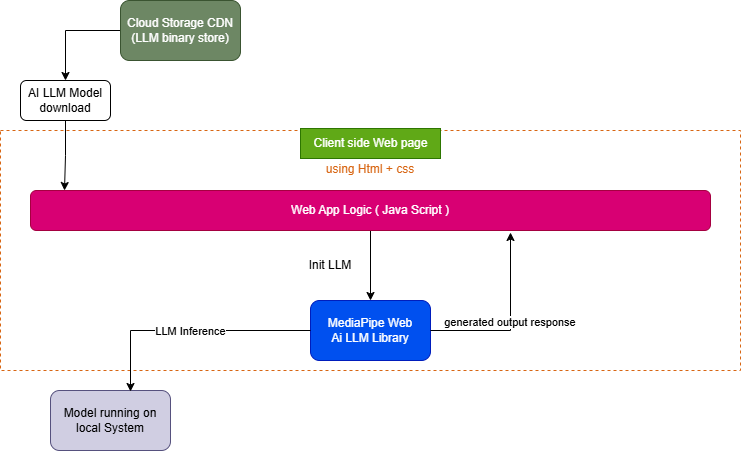

The diagram above was exported from draw.io. Its source (the exported page's mxGraphModel, read from the mxfile embedded in the PNG):
<mxGraphModel dx="1042" dy="608" grid="1" gridSize="10" guides="1" tooltips="1" connect="1" arrows="1" fold="1" page="1" pageScale="1" pageWidth="850" pageHeight="1100" math="0" shadow="0">
  <root>
    <mxCell id="0" />
    <mxCell id="1" parent="0" />
    <mxCell id="TZv1FKAGtxtKxLdW3pe6-23" value="" style="edgeStyle=orthogonalEdgeStyle;rounded=0;orthogonalLoop=1;jettySize=auto;html=1;" edge="1" parent="1" source="TZv1FKAGtxtKxLdW3pe6-1" target="TZv1FKAGtxtKxLdW3pe6-17">
      <mxGeometry relative="1" as="geometry" />
    </mxCell>
    <mxCell id="TZv1FKAGtxtKxLdW3pe6-1" value="Cloud Storage CDN&lt;div&gt;(LLM binary store)&lt;/div&gt;" style="rounded=1;whiteSpace=wrap;html=1;fillColor=#6d8764;fontColor=#ffffff;strokeColor=#3A5431;" vertex="1" parent="1">
      <mxGeometry x="200" y="110" width="120" height="60" as="geometry" />
    </mxCell>
    <mxCell id="TZv1FKAGtxtKxLdW3pe6-4" value="using Html + css" style="points=[[0,0],[0.25,0],[0.5,0],[0.75,0],[1,0],[1,0.25],[1,0.5],[1,0.75],[1,1],[0.75,1],[0.5,1],[0.25,1],[0,1],[0,0.75],[0,0.5],[0,0.25]];outlineConnect=0;gradientColor=none;html=1;whiteSpace=wrap;fontSize=12;fontStyle=0;container=1;pointerEvents=0;collapsible=0;recursiveResize=0;shape=mxgraph.aws4.groupCenter;grIcon=mxgraph.aws4.group_auto_scaling_group;grStroke=1;strokeColor=#D86613;fillColor=none;verticalAlign=top;align=center;fontColor=#D86613;dashed=1;spacingTop=25;" vertex="1" parent="1">
      <mxGeometry x="80" y="240" width="740" height="240" as="geometry" />
    </mxCell>
    <mxCell id="TZv1FKAGtxtKxLdW3pe6-26" style="edgeStyle=orthogonalEdgeStyle;rounded=0;orthogonalLoop=1;jettySize=auto;html=1;" edge="1" parent="TZv1FKAGtxtKxLdW3pe6-4" source="TZv1FKAGtxtKxLdW3pe6-7" target="TZv1FKAGtxtKxLdW3pe6-24">
      <mxGeometry relative="1" as="geometry" />
    </mxCell>
    <mxCell id="TZv1FKAGtxtKxLdW3pe6-7" value="Web App Logic ( Java Script )" style="rounded=1;whiteSpace=wrap;html=1;fillColor=#d80073;fontColor=#ffffff;strokeColor=#A50040;glass=0;" vertex="1" parent="TZv1FKAGtxtKxLdW3pe6-4">
      <mxGeometry x="30" y="60" width="680" height="40" as="geometry" />
    </mxCell>
    <mxCell id="TZv1FKAGtxtKxLdW3pe6-24" value="MediaPipe Web&lt;div&gt;Ai LLM Library&lt;/div&gt;" style="rounded=1;whiteSpace=wrap;html=1;fillColor=#0050ef;fontColor=#ffffff;strokeColor=#001DBC;fillStyle=auto;" vertex="1" parent="TZv1FKAGtxtKxLdW3pe6-4">
      <mxGeometry x="310" y="170" width="120" height="60" as="geometry" />
    </mxCell>
    <mxCell id="TZv1FKAGtxtKxLdW3pe6-29" value="Init LLM" style="text;strokeColor=none;align=center;fillColor=none;html=1;verticalAlign=middle;whiteSpace=wrap;rounded=0;" vertex="1" parent="TZv1FKAGtxtKxLdW3pe6-4">
      <mxGeometry x="300" y="120" width="60" height="30" as="geometry" />
    </mxCell>
    <mxCell id="TZv1FKAGtxtKxLdW3pe6-53" value="" style="endArrow=classic;html=1;rounded=0;exitX=1;exitY=0.5;exitDx=0;exitDy=0;" edge="1" parent="TZv1FKAGtxtKxLdW3pe6-4" source="TZv1FKAGtxtKxLdW3pe6-24">
      <mxGeometry relative="1" as="geometry">
        <mxPoint x="290" y="40" as="sourcePoint" />
        <mxPoint x="510" y="102" as="targetPoint" />
        <Array as="points">
          <mxPoint x="510" y="200" />
        </Array>
      </mxGeometry>
    </mxCell>
    <mxCell id="TZv1FKAGtxtKxLdW3pe6-54" value="generated output response&amp;nbsp;" style="edgeLabel;resizable=0;html=1;;align=center;verticalAlign=middle;" connectable="0" vertex="1" parent="TZv1FKAGtxtKxLdW3pe6-53">
      <mxGeometry relative="1" as="geometry" />
    </mxCell>
    <mxCell id="TZv1FKAGtxtKxLdW3pe6-17" value="AI LLM Model download" style="rounded=1;whiteSpace=wrap;html=1;" vertex="1" parent="1">
      <mxGeometry x="100" y="190" width="90" height="40" as="geometry" />
    </mxCell>
    <mxCell id="TZv1FKAGtxtKxLdW3pe6-21" style="edgeStyle=orthogonalEdgeStyle;rounded=0;orthogonalLoop=1;jettySize=auto;html=1;" edge="1" parent="1" source="TZv1FKAGtxtKxLdW3pe6-17">
      <mxGeometry relative="1" as="geometry">
        <mxPoint x="144" y="300" as="targetPoint" />
      </mxGeometry>
    </mxCell>
    <mxCell id="TZv1FKAGtxtKxLdW3pe6-42" value="Client side Web page" style="text;html=1;align=center;verticalAlign=middle;resizable=0;points=[];autosize=1;strokeColor=#2D7600;fillColor=#60a917;fontColor=#ffffff;" vertex="1" parent="1">
      <mxGeometry x="380" y="238" width="140" height="30" as="geometry" />
    </mxCell>
    <mxCell id="TZv1FKAGtxtKxLdW3pe6-44" value="Model running on local System" style="rounded=1;whiteSpace=wrap;html=1;fillColor=#d0cee2;strokeColor=#56517e;" vertex="1" parent="1">
      <mxGeometry x="130" y="500" width="120" height="60" as="geometry" />
    </mxCell>
    <mxCell id="TZv1FKAGtxtKxLdW3pe6-51" value="" style="endArrow=classic;html=1;rounded=0;exitX=0;exitY=0.5;exitDx=0;exitDy=0;" edge="1" parent="1" source="TZv1FKAGtxtKxLdW3pe6-24">
      <mxGeometry relative="1" as="geometry">
        <mxPoint x="400" y="280" as="sourcePoint" />
        <mxPoint x="210" y="501" as="targetPoint" />
        <Array as="points">
          <mxPoint x="210" y="440" />
        </Array>
      </mxGeometry>
    </mxCell>
    <mxCell id="TZv1FKAGtxtKxLdW3pe6-52" value="LLM Inference" style="edgeLabel;resizable=0;html=1;;align=center;verticalAlign=middle;" connectable="0" vertex="1" parent="TZv1FKAGtxtKxLdW3pe6-51">
      <mxGeometry relative="1" as="geometry" />
    </mxCell>
  </root>
</mxGraphModel>